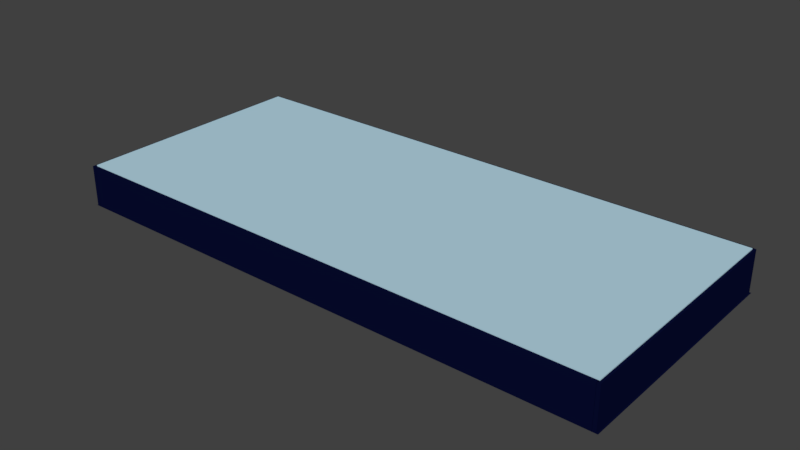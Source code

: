 # Source: playingfield01.blend  (saved by Blender 2.77.0; exported with 4.5.12 LTS)
import bpy
from mathutils import Matrix  # noqa: F401  (used for matrix-valued properties, if any)

bpy.ops.wm.read_factory_settings(use_empty=True)
scene = bpy.context.scene
scene.name = 'Scene'

# ---- collections
col_collection_1 = bpy.data.collections.new('Collection 1'); scene.collection.children.link(col_collection_1)

# ---- materials (node trees are filled in below, after node groups)
mat_glass = bpy.data.materials.new('glass')
mat_glass.alpha_threshold = 0.0
mat_glass.use_transparent_shadow = False
mat_glass.diffuse_color = (0.47, 0.6877, 0.8, 1.0)
mat_glass.roughness = 0.5
mat_bumper = bpy.data.materials.new('bumper')
mat_bumper.alpha_threshold = 0.0
mat_bumper.use_transparent_shadow = False
mat_bumper.diffuse_color = (0.8, 0.0, 0.003595, 1.0)
mat_bumper.specular_color = (0.1946, 0.214, 1.0)
mat_bumper.roughness = 0.5
mat_background = bpy.data.materials.new('background')
mat_background.alpha_threshold = 0.0
mat_background.use_transparent_shadow = False
mat_background.diffuse_color = (0.002312, 0.004076, 0.03106, 1.0)
mat_background.roughness = 0.5
mat_paddle = bpy.data.materials.new('paddle')
mat_paddle.alpha_threshold = 0.0
mat_paddle.use_transparent_shadow = False
mat_paddle.diffuse_color = (0.4792, 0.7322, 0.8, 1.0)
mat_paddle.specular_color = (0.8689, 0.4511, 0.1313)
mat_paddle.roughness = 0.5
mat_ball = bpy.data.materials.new('ball')
mat_ball.alpha_threshold = 0.0
mat_ball.use_transparent_shadow = False
mat_ball.diffuse_color = (0.0316, 0.5876, 0.8, 1.0)
mat_ball.roughness = 0.5

# ---- material node trees

# ---- world
world_world = bpy.data.worlds.new('World'); scene.world = world_world
world_world.color = (0.05088, 0.05088, 0.05088)
world_world.use_sun_shadow = False
world_world.sun_shadow_jitter_overblur = 0.0
world_world.cycles.sampling_method = 'MANUAL'

# ---- meshes
me_cube = bpy.data.meshes.new('Cube')
me_cube.from_pydata([(-13.3, -5.829, -1.0), (-13.3, -5.829, -0.8752), (-13.3, 5.829, -1.0), (-13.3, 5.829, -0.8752), (13.3, -5.829, -1.0), (13.3, -5.829, -0.8752), (13.3, 5.829, -1.0), (13.3, 5.829, -0.8752)], [], [(1, 3, 2, 0), (3, 7, 6, 2), (7, 5, 4, 6), (5, 1, 0, 4), (0, 2, 6, 4), (5, 7, 3, 1)])
me_cube.materials.append(mat_glass)
me_cube.use_remesh_preserve_volume = False
me_cube.use_remesh_preserve_attributes = False
me_cube.use_mirror_vertex_groups = False
me_cube.update()
me_cylinder = bpy.data.meshes.new('Cylinder')
me_cylinder.from_pydata([(-7.268e-08, 0.3183, -0.0002704), (-7.268e-08, 0.3183, 0.5631), (0.1218, 0.294, -0.0002704), (0.1218, 0.294, 0.5631), (0.225, 0.225, -0.0002704), (0.225, 0.225, 0.5631), (0.294, 0.1218, -0.0002704), (0.294, 0.1218, 0.5631), (0.3183, -6.25e-09, -0.0002704), (0.3183, -6.25e-09, 0.5631), (0.294, -0.1218, -0.0002704), (0.294, -0.1218, 0.5631), (0.225, -0.225, -0.0002704), (0.225, -0.225, 0.5631), (0.1218, -0.294, -0.0002704), (0.1218, -0.294, 0.5631), (-2.463e-08, -0.3183, -0.0002704), (-2.463e-08, -0.3183, 0.5631), (-0.1218, -0.294, -0.0002704), (-0.1218, -0.294, 0.5631), (-0.225, -0.225, -0.0002704), (-0.225, -0.225, 0.5631), (-0.294, -0.1218, -0.0002704), (-0.294, -0.1218, 0.5631), (-0.3183, 1.146e-08, -0.0002704), (-0.3183, 1.146e-08, 0.5631), (-0.294, 0.1218, -0.0002704), (-0.294, 0.1218, 0.5631), (-0.225, 0.225, -0.0002704), (-0.225, 0.225, 0.5631), (-0.1218, 0.294, -0.0002704), (-0.1218, 0.294, 0.5631), (-0.1848, 1.079e-08, 1.168), (-0.3415, 1.079e-08, 1.064), (-0.4462, 1.079e-08, 0.9069), (-0.5307, 1.295e-08, 0.5782), (-0.4903, 0.2031, 0.5782), (-0.3753, 0.3753, 0.5782), (-0.1708, 0.07073, 1.168), (-0.3155, 0.1307, 1.064), (-0.4122, 0.1708, 0.9069), (-0.2031, 0.4903, 0.5782), (-0.4903, -0.2031, 0.9069), (-5.887e-08, 0.5307, 0.5782), (0.2031, 0.4903, 0.5782), (-0.1307, 0.1307, 1.168), (-0.2415, 0.2415, 1.064), (-0.3155, 0.3155, 0.9069), (0.3753, 0.3753, 0.5782), (0.4903, 0.2031, 0.5782), (-0.3753, -0.3753, 0.9069), (0.5307, -1.572e-07, 0.5782), (0.4903, -0.2031, 0.5782), (-0.07073, 0.1708, 1.168), (-0.1307, 0.3155, 1.064), (-0.1708, 0.4122, 0.9069), (0.3753, -0.3753, 0.5782), (0.2031, -0.4903, 0.5782), (-0.2031, -0.4903, 0.9069), (-3.499e-07, -0.5307, 0.5782), (-1.364e-07, 0.1848, 1.168), (-1.076e-07, 0.3415, 1.064), (-7.883e-08, 0.4462, 0.9069), (-0.2031, -0.4903, 0.5782), (-0.3753, -0.3753, 0.5782), (-0.4903, -0.2031, 0.5782), (-3.499e-07, -0.5307, 0.9069), (0.07073, 0.1708, 1.168), (0.1307, 0.3155, 1.064), (0.1708, 0.4122, 0.9069), (0.2031, -0.4903, 0.9069), (0.3753, -0.3753, 0.9069), (0.4903, -0.2031, 0.9069), (0.5307, -1.572e-07, 0.9069), (-1.978e-07, -4.078e-08, 1.205), (0.1307, 0.1307, 1.168), (0.2415, 0.2415, 1.064), (0.3155, 0.3155, 0.9069), (0.4903, 0.2031, 0.9069), (0.3753, 0.3753, 0.9069), (0.2031, 0.4903, 0.9069), (-5.887e-08, 0.5307, 0.9069), (0.1708, 0.07073, 1.168), (0.3155, 0.1307, 1.064), (0.4122, 0.1708, 0.9069), (-0.2031, 0.4903, 0.9069), (-0.3753, 0.3753, 0.9069), (-0.4903, 0.2031, 0.9069), (-0.5307, 1.295e-08, 0.9069), (0.1848, -2.432e-08, 1.168), (0.3415, -1.179e-07, 1.064), (0.4462, -1.323e-07, 0.9069), (-0.2819, 1.256e-08, 0.5782), (-0.2604, 0.1079, 0.5782), (-0.1993, 0.1993, 0.5782), (-0.1079, 0.2604, 0.5782), (0.1708, -0.07073, 1.168), (0.3155, -0.1307, 1.064), (0.4122, -0.1708, 0.9069), (-1.159e-07, 0.2819, 0.5782), (0.1079, 0.2604, 0.5782), (0.1993, 0.1993, 0.5782), (0.2604, 0.1079, 0.5782), (0.1307, -0.1307, 1.168), (0.2415, -0.2415, 1.064), (0.3155, -0.3155, 0.9069), (0.2819, -7.781e-08, 0.5782), (0.2604, -0.1079, 0.5782), (0.1993, -0.1993, 0.5782), (0.1079, -0.2604, 0.5782), (0.07073, -0.1708, 1.168), (0.1307, -0.3155, 1.064), (0.1708, -0.4122, 0.9069), (-2.705e-07, -0.2819, 0.5782), (-0.1079, -0.2604, 0.5782), (-0.1993, -0.1993, 0.5782), (-0.2604, -0.1079, 0.5782), (-1.94e-07, -0.1848, 1.168), (-3.091e-07, -0.3415, 1.064), (-3.235e-07, -0.4462, 0.9069), (-0.4122, -0.1708, 0.5782), (-0.3155, -0.3155, 0.5782), (-0.1708, -0.4122, 0.5782), (-3.235e-07, -0.4462, 0.5782), (-0.07073, -0.1708, 1.168), (-0.1307, -0.3155, 1.064), (-0.1708, -0.4122, 0.9069), (0.1708, -0.4122, 0.5782), (0.3155, -0.3155, 0.5782), (0.4122, -0.1708, 0.5782), (0.4462, -1.323e-07, 0.5782), (-0.1307, -0.1307, 1.168), (-0.2415, -0.2415, 1.064), (-0.3155, -0.3155, 0.9069), (0.4122, 0.1708, 0.5782), (0.3155, 0.3155, 0.5782), (0.1708, 0.4122, 0.5782), (-7.883e-08, 0.4462, 0.5782), (-0.1708, -0.07073, 1.168), (-0.3155, -0.1307, 1.064), (-0.4122, -0.1708, 0.9069), (-0.1708, 0.4122, 0.5782), (-0.3155, 0.3155, 0.5782), (-0.4122, 0.1708, 0.5782), (-0.4462, 1.079e-08, 0.5782)], [], [(0, 1, 3, 2), (2, 3, 5, 4), (4, 5, 7, 6), (6, 7, 9, 8), (8, 9, 11, 10), (10, 11, 13, 12), (12, 13, 15, 14), (14, 15, 17, 16), (16, 17, 19, 18), (18, 19, 21, 20), (20, 21, 23, 22), (22, 23, 25, 24), (24, 25, 27, 26), (26, 27, 29, 28), (3, 1, 31, 29, 27, 25, 23, 21, 19, 17, 15, 13, 11, 9, 7, 5), (28, 29, 31, 30), (30, 31, 1, 0), (0, 2, 4, 6, 8, 10, 12, 14, 16, 18, 20, 22, 24, 26, 28, 30), (33, 32, 38, 39), (34, 33, 39, 40), (32, 74, 38), (39, 38, 45, 46), (40, 39, 46, 47), (38, 74, 45), (62, 69, 80, 81), (55, 62, 81, 85), (47, 46, 54, 55), (45, 74, 53), (133, 140, 42, 50), (112, 119, 66, 70), (46, 45, 53, 54), (53, 74, 60), (129, 130, 51, 52), (71, 70, 57, 56), (70, 66, 59, 57), (54, 53, 60, 61), (85, 81, 43, 41), (78, 73, 51, 49), (55, 54, 61, 62), (50, 42, 65, 64), (87, 86, 37, 36), (61, 60, 67, 68), (80, 79, 48, 44), (79, 78, 49, 48), (62, 61, 68, 69), (60, 74, 67), (84, 91, 73, 78), (42, 88, 35, 65), (86, 85, 41, 37), (69, 68, 76, 77), (67, 74, 75), (91, 98, 72, 73), (72, 71, 56, 52), (66, 58, 63, 59), (68, 67, 75, 76), (58, 50, 64, 63), (77, 76, 83, 84), (75, 74, 82), (128, 129, 52, 56), (88, 87, 36, 35), (81, 80, 44, 43), (76, 75, 82, 83), (73, 72, 52, 51), (127, 128, 56, 57), (135, 134, 102, 101), (136, 135, 101, 100), (83, 82, 89, 90), (137, 136, 100, 99), (142, 141, 95, 94), (84, 83, 90, 91), (82, 74, 89), (141, 137, 99, 95), (90, 89, 96, 97), (121, 120, 116, 115), (130, 129, 107, 106), (91, 90, 97, 98), (89, 74, 96), (140, 34, 88, 42), (128, 127, 109, 108), (129, 128, 108, 107), (120, 144, 92, 116), (98, 97, 104, 105), (96, 74, 103), (130, 134, 49, 51), (122, 121, 115, 114), (127, 123, 113, 109), (97, 96, 103, 104), (105, 104, 111, 112), (103, 74, 110), (123, 127, 57, 59), (134, 130, 106, 102), (144, 143, 93, 92), (104, 103, 110, 111), (143, 142, 94, 93), (123, 122, 114, 113), (120, 121, 64, 65), (126, 133, 50, 58), (77, 84, 78, 79), (111, 110, 117, 118), (40, 47, 86, 87), (98, 105, 71, 72), (112, 111, 118, 119), (110, 74, 117), (118, 117, 124, 125), (105, 112, 70, 71), (119, 126, 58, 66), (119, 118, 125, 126), (117, 74, 124), (135, 136, 44, 48), (69, 77, 79, 80), (144, 120, 65, 35), (143, 144, 35, 36), (121, 122, 63, 64), (126, 125, 132, 133), (124, 74, 131), (136, 137, 43, 44), (142, 143, 36, 37), (122, 123, 59, 63), (125, 124, 131, 132), (131, 74, 138), (47, 55, 85, 86), (141, 142, 37, 41), (137, 141, 41, 43), (132, 131, 138, 139), (34, 40, 87, 88), (134, 135, 48, 49), (133, 132, 139, 140), (139, 138, 32, 33), (140, 139, 33, 34), (138, 74, 32)])
me_cylinder.polygons.foreach_set('use_smooth', [True] * 130)
me_cylinder.materials.append(mat_bumper)
me_cylinder.use_remesh_preserve_volume = False
me_cylinder.use_remesh_preserve_attributes = False
me_cylinder.use_mirror_vertex_groups = False
me_cylinder.update()
me_cube_010 = bpy.data.meshes.new('Cube.010')
me_cube_010.from_pydata([(-1.0, -1.0, -1.0), (-1.0, -1.0, 1.0), (-3.767, 1.106, -1.0), (-3.767, 1.106, 1.0), (1.0, -1.0, -1.0), (1.0, -1.0, 1.0), (3.767, 1.106, -1.0), (3.767, 1.106, 1.0)], [], [(1, 3, 2, 0), (3, 7, 6, 2), (7, 5, 4, 6), (5, 1, 0, 4), (0, 2, 6, 4), (5, 7, 3, 1)])
me_cube_010.materials.append(mat_background)
me_cube_010.use_remesh_preserve_volume = False
me_cube_010.use_remesh_preserve_attributes = False
me_cube_010.use_mirror_vertex_groups = False
me_cube_010.update()
me_cube_009 = bpy.data.meshes.new('Cube.009')
me_cube_009.from_pydata([(-1.0, -1.0, -1.0), (-1.0, -1.0, 1.0), (-3.767, 1.106, -1.0), (-3.767, 1.106, 1.0), (1.0, -1.0, -1.0), (1.0, -1.0, 1.0), (3.767, 1.106, -1.0), (3.767, 1.106, 1.0)], [], [(1, 3, 2, 0), (3, 7, 6, 2), (7, 5, 4, 6), (5, 1, 0, 4), (0, 2, 6, 4), (5, 7, 3, 1)])
me_cube_009.materials.append(mat_background)
me_cube_009.use_remesh_preserve_volume = False
me_cube_009.use_remesh_preserve_attributes = False
me_cube_009.use_mirror_vertex_groups = False
me_cube_009.update()
me_cube_008 = bpy.data.meshes.new('Cube.008')
me_cube_008.from_pydata([(-1.0, -1.0, -1.0), (-1.0, -1.0, 1.0), (-1.0, 1.0, -1.0), (-1.0, 1.0, 1.0), (1.0, -1.0, -1.0), (1.0, -1.0, 1.0), (1.0, 1.0, -1.0), (1.0, 1.0, 1.0)], [], [(1, 3, 2, 0), (3, 7, 6, 2), (7, 5, 4, 6), (5, 1, 0, 4), (0, 2, 6, 4), (5, 7, 3, 1)])
me_cube_008.materials.append(mat_background)
me_cube_008.use_remesh_preserve_volume = False
me_cube_008.use_remesh_preserve_attributes = False
me_cube_008.use_mirror_vertex_groups = False
me_cube_008.update()
me_cube_007 = bpy.data.meshes.new('Cube.007')
me_cube_007.from_pydata([(-1.0, -1.0, -1.0), (-1.0, -1.0, 1.0), (-1.0, 1.0, -1.0), (-1.0, 1.0, 1.0), (1.0, -1.0, -1.0), (1.0, -1.0, 1.0), (1.0, 1.0, -1.0), (1.0, 1.0, 1.0)], [], [(1, 3, 2, 0), (3, 7, 6, 2), (7, 5, 4, 6), (5, 1, 0, 4), (0, 2, 6, 4), (5, 7, 3, 1)])
me_cube_007.materials.append(mat_background)
me_cube_007.use_remesh_preserve_volume = False
me_cube_007.use_remesh_preserve_attributes = False
me_cube_007.use_mirror_vertex_groups = False
me_cube_007.update()
me_cube_006 = bpy.data.meshes.new('Cube.006')
me_cube_006.from_pydata([(-1.0, -1.0, -1.0), (-1.0, -1.0, 1.0), (-1.0, 1.0, -1.0), (-1.0, 1.0, 1.0), (1.0, -1.0, -1.0), (1.0, -1.0, 1.0), (1.0, 1.0, -1.0), (1.0, 1.0, 1.0)], [], [(1, 3, 2, 0), (3, 7, 6, 2), (7, 5, 4, 6), (5, 1, 0, 4), (0, 2, 6, 4), (5, 7, 3, 1)])
me_cube_006.materials.append(mat_background)
me_cube_006.use_remesh_preserve_volume = False
me_cube_006.use_remesh_preserve_attributes = False
me_cube_006.use_mirror_vertex_groups = False
me_cube_006.update()
me_cube_005 = bpy.data.meshes.new('Cube.005')
me_cube_005.from_pydata([(-1.0, -1.0, -1.0), (-1.0, -1.0, 1.0), (-1.0, 1.0, -1.0), (-1.0, 1.0, 1.0), (1.0, -1.0, -1.0), (1.0, -1.0, 1.0), (1.0, 1.0, -1.0), (1.0, 1.0, 1.0)], [], [(1, 3, 2, 0), (3, 7, 6, 2), (7, 5, 4, 6), (5, 1, 0, 4), (0, 2, 6, 4), (5, 7, 3, 1)])
me_cube_005.materials.append(mat_background)
me_cube_005.use_remesh_preserve_volume = False
me_cube_005.use_remesh_preserve_attributes = False
me_cube_005.use_mirror_vertex_groups = False
me_cube_005.update()
me_cube_003 = bpy.data.meshes.new('Cube.003')
me_cube_003.from_pydata([(-1.0, -1.0, -1.0), (-1.0, -1.0, 1.0), (-1.0, 1.0, -1.0), (-1.0, 1.0, 1.0), (1.0, -1.0, -1.0), (1.0, -1.0, 1.0), (1.0, 1.0, -1.0), (1.0, 1.0, 1.0)], [], [(1, 3, 2, 0), (3, 7, 6, 2), (7, 5, 4, 6), (5, 1, 0, 4), (0, 2, 6, 4), (5, 7, 3, 1)])
me_cube_003.materials.append(mat_paddle)
me_cube_003.use_remesh_preserve_volume = False
me_cube_003.use_remesh_preserve_attributes = False
me_cube_003.use_mirror_vertex_groups = False
me_cube_003.update()
me_cube_001 = bpy.data.meshes.new('Cube.001')
me_cube_001.from_pydata([(-1.0, -1.0, -1.0), (-1.0, -1.0, 1.0), (-1.0, 1.0, -1.0), (-1.0, 1.0, 1.0), (1.0, -1.0, -1.0), (1.0, -1.0, 1.0), (1.0, 1.0, -1.0), (1.0, 1.0, 1.0)], [], [(1, 3, 2, 0), (3, 7, 6, 2), (7, 5, 4, 6), (5, 1, 0, 4), (0, 2, 6, 4), (5, 7, 3, 1)])
me_cube_001.materials.append(mat_paddle)
me_cube_001.use_remesh_preserve_volume = False
me_cube_001.use_remesh_preserve_attributes = False
me_cube_001.use_mirror_vertex_groups = False
me_cube_001.update()
me_sphere_001 = bpy.data.meshes.new('Sphere.001')
me_sphere_001.from_pydata([(-0.3827, 0.0, 0.9239), (-0.7071, 0.0, 0.7071), (-0.9239, 0.0, 0.3827), (-1.0, 0.0, -4.371e-08), (-0.9239, 0.0, -0.3827), (-0.7071, 0.0, -0.7071), (-0.3827, 0.0, -0.9239), (-0.3536, 0.1464, 0.9239), (-0.6533, 0.2706, 0.7071), (-0.8536, 0.3536, 0.3827), (-0.9239, 0.3827, -4.371e-08), (-0.8536, 0.3536, -0.3827), (-0.6533, 0.2706, -0.7071), (-0.3536, 0.1464, -0.9239), (-0.2706, 0.2706, 0.9239), (-0.5, 0.5, 0.7071), (-0.6533, 0.6533, 0.3827), (-0.7071, 0.7071, -4.371e-08), (-0.6533, 0.6533, -0.3827), (-0.5, 0.5, -0.7071), (-0.2706, 0.2706, -0.9239), (-1.51e-07, 0.0, -1.0), (-0.1464, 0.3536, 0.9239), (-0.2706, 0.6533, 0.7071), (-0.3536, 0.8536, 0.3827), (-0.3827, 0.9239, -4.371e-08), (-0.3536, 0.8536, -0.3827), (-0.2706, 0.6533, -0.7071), (-0.1464, 0.3536, -0.9239), (-1.307e-07, 0.3827, 0.9239), (-7.11e-08, 0.7071, 0.7071), (-1.149e-08, 0.9239, 0.3827), (-1.149e-08, 1.0, -4.371e-08), (-1.149e-08, 0.9239, -0.3827), (-7.11e-08, 0.7071, -0.7071), (-5.62e-08, 0.3827, -0.9239), (0.1464, 0.3536, 0.9239), (0.2706, 0.6533, 0.7071), (0.3536, 0.8536, 0.3827), (0.3827, 0.9239, -4.371e-08), (0.3536, 0.8536, -0.3827), (0.2706, 0.6533, -0.7071), (0.1464, 0.3536, -0.9239), (-2.578e-07, -1.068e-07, 1.0), (0.2706, 0.2706, 0.9239), (0.5, 0.5, 0.7071), (0.6533, 0.6533, 0.3827), (0.7071, 0.7071, -4.371e-08), (0.6533, 0.6533, -0.3827), (0.5, 0.5, -0.7071), (0.2706, 0.2706, -0.9239), (0.3536, 0.1464, 0.9239), (0.6533, 0.2706, 0.7071), (0.8536, 0.3536, 0.3827), (0.9239, 0.3827, -4.371e-08), (0.8536, 0.3536, -0.3827), (0.6533, 0.2706, -0.7071), (0.3536, 0.1464, -0.9239), (0.3827, -7.268e-08, 0.9239), (0.7071, -2.664e-07, 0.7071), (0.9239, -2.962e-07, 0.3827), (1.0, -3.26e-07, -4.371e-08), (0.9239, -2.962e-07, -0.3827), (0.7071, -2.664e-07, -0.7071), (0.3827, -1.621e-07, -0.9239), (0.3536, -0.1464, 0.9239), (0.6533, -0.2706, 0.7071), (0.8536, -0.3536, 0.3827), (0.9239, -0.3827, -4.371e-08), (0.8536, -0.3536, -0.3827), (0.6533, -0.2706, -0.7071), (0.3536, -0.1464, -0.9239), (0.2706, -0.2706, 0.9239), (0.5, -0.5, 0.7071), (0.6533, -0.6533, 0.3827), (0.7071, -0.7071, -4.371e-08), (0.6533, -0.6533, -0.3827), (0.5, -0.5, -0.7071), (0.2706, -0.2706, -0.9239), (0.1464, -0.3536, 0.9239), (0.2706, -0.6533, 0.7071), (0.3536, -0.8536, 0.3827), (0.3827, -0.9239, -4.371e-08), (0.3536, -0.8536, -0.3827), (0.2706, -0.6533, -0.7071), (0.1464, -0.3536, -0.9239), (-2.499e-07, -0.3827, 0.9239), (-4.883e-07, -0.7071, 0.7071), (-5.181e-07, -0.9239, 0.3827), (-6.075e-07, -1.0, -4.371e-08), (-5.181e-07, -0.9239, -0.3827), (-4.883e-07, -0.7071, -0.7071), (-3.393e-07, -0.3827, -0.9239), (-0.1464, -0.3536, 0.9239), (-0.2706, -0.6533, 0.7071), (-0.3536, -0.8536, 0.3827), (-0.3827, -0.9239, -4.371e-08), (-0.3536, -0.8536, -0.3827), (-0.2706, -0.6533, -0.7071), (-0.1464, -0.3536, -0.9239), (-0.2706, -0.2706, 0.9239), (-0.5, -0.5, 0.7071), (-0.6533, -0.6533, 0.3827), (-0.7071, -0.7071, -4.371e-08), (-0.6533, -0.6533, -0.3827), (-0.5, -0.5, -0.7071), (-0.2706, -0.2706, -0.9239), (-0.3536, -0.1464, 0.9239), (-0.6533, -0.2706, 0.7071), (-0.8536, -0.3536, 0.3827), (-0.9239, -0.3827, -4.371e-08), (-0.8536, -0.3536, -0.3827), (-0.6533, -0.2706, -0.7071), (-0.3536, -0.1464, -0.9239)], [], [(2, 1, 8, 9), (0, 43, 7), (21, 6, 13), (5, 4, 11, 12), (3, 2, 9, 10), (1, 0, 7, 8), (6, 5, 12, 13), (4, 3, 10, 11), (12, 11, 18, 19), (10, 9, 16, 17), (8, 7, 14, 15), (13, 12, 19, 20), (11, 10, 17, 18), (9, 8, 15, 16), (7, 43, 14), (21, 13, 20), (20, 19, 27, 28), (18, 17, 25, 26), (16, 15, 23, 24), (14, 43, 22), (21, 20, 28), (19, 18, 26, 27), (17, 16, 24, 25), (15, 14, 22, 23), (26, 25, 32, 33), (24, 23, 30, 31), (22, 43, 29), (21, 28, 35), (27, 26, 33, 34), (25, 24, 31, 32), (23, 22, 29, 30), (28, 27, 34, 35), (21, 35, 42), (34, 33, 40, 41), (32, 31, 38, 39), (30, 29, 36, 37), (35, 34, 41, 42), (33, 32, 39, 40), (31, 30, 37, 38), (29, 43, 36), (39, 38, 46, 47), (37, 36, 44, 45), (42, 41, 49, 50), (40, 39, 47, 48), (38, 37, 45, 46), (36, 43, 44), (21, 42, 50), (41, 40, 48, 49), (50, 49, 56, 57), (48, 47, 54, 55), (46, 45, 52, 53), (44, 43, 51), (21, 50, 57), (49, 48, 55, 56), (47, 46, 53, 54), (45, 44, 51, 52), (53, 52, 59, 60), (51, 43, 58), (21, 57, 64), (56, 55, 62, 63), (54, 53, 60, 61), (52, 51, 58, 59), (57, 56, 63, 64), (55, 54, 61, 62), (21, 64, 71), (63, 62, 69, 70), (61, 60, 67, 68), (59, 58, 65, 66), (64, 63, 70, 71), (62, 61, 68, 69), (60, 59, 66, 67), (58, 43, 65), (66, 65, 72, 73), (71, 70, 77, 78), (69, 68, 75, 76), (67, 66, 73, 74), (65, 43, 72), (21, 71, 78), (70, 69, 76, 77), (68, 67, 74, 75), (78, 77, 84, 85), (76, 75, 82, 83), (74, 73, 80, 81), (72, 43, 79), (21, 78, 85), (77, 76, 83, 84), (75, 74, 81, 82), (73, 72, 79, 80), (79, 43, 86), (21, 85, 92), (84, 83, 90, 91), (82, 81, 88, 89), (80, 79, 86, 87), (85, 84, 91, 92), (83, 82, 89, 90), (81, 80, 87, 88), (91, 90, 97, 98), (89, 88, 95, 96), (87, 86, 93, 94), (92, 91, 98, 99), (90, 89, 96, 97), (88, 87, 94, 95), (86, 43, 93), (21, 92, 99), (99, 98, 105, 106), (97, 96, 103, 104), (95, 94, 101, 102), (93, 43, 100), (21, 99, 106), (98, 97, 104, 105), (96, 95, 102, 103), (94, 93, 100, 101), (104, 103, 110, 111), (102, 101, 108, 109), (100, 43, 107), (21, 106, 113), (105, 104, 111, 112), (103, 102, 109, 110), (101, 100, 107, 108), (106, 105, 112, 113), (21, 113, 6), (112, 111, 4, 5), (110, 109, 2, 3), (108, 107, 0, 1), (113, 112, 5, 6), (111, 110, 3, 4), (109, 108, 1, 2), (107, 43, 0)])
me_sphere_001.polygons.foreach_set('use_smooth', [True] * 128)
me_sphere_001.materials.append(mat_ball)
me_sphere_001.use_remesh_preserve_volume = False
me_sphere_001.use_remesh_preserve_attributes = False
me_sphere_001.use_mirror_vertex_groups = False
me_sphere_001.update()
me_plane = bpy.data.meshes.new('Plane')
me_plane.from_pydata([(-1.0, -1.0, 0.0), (1.0, -1.0, 0.0), (-1.0, 1.0, 0.0), (1.0, 1.0, 0.0)], [], [(0, 1, 3, 2)])
me_plane.materials.append(mat_background)
me_plane.use_remesh_preserve_volume = False
me_plane.use_remesh_preserve_attributes = False
me_plane.use_mirror_vertex_groups = False
me_plane.update()

# ---- objects
ob_glass = bpy.data.objects.new('glass', me_cube)
ob_bumper = bpy.data.objects.new('bumper', me_cylinder)
ob_wall_005 = bpy.data.objects.new('wall.005', me_cube_010)
ob_wall_004 = bpy.data.objects.new('wall.004', me_cube_009)
ob_wall_003 = bpy.data.objects.new('wall.003', me_cube_008)
ob_wall_002 = bpy.data.objects.new('wall.002', me_cube_007)
ob_wall_001 = bpy.data.objects.new('wall.001', me_cube_006)
ob_wall = bpy.data.objects.new('wall', me_cube_005)
ob_paddle02 = bpy.data.objects.new('paddle02', me_cube_003)
ob_paddle01 = bpy.data.objects.new('paddle01', me_cube_001)
ob_ball = bpy.data.objects.new('ball', me_sphere_001)
ob_background = bpy.data.objects.new('background', me_plane)

# ---- transforms, parenting, visibility, modifiers, constraints
ob_glass.location = (0.0, 0.0, 2.919)
ob_glass.lineart.crease_threshold = 0.0
ob_bumper.location = (-4.025, 0.0, 0.0)
ob_bumper.lineart.crease_threshold = 0.0
ob_wall_005.location = (0.0, -4.755, 0.9748)
ob_wall_005.rotation_euler = (0.0, -0.0, 3.142)
ob_wall_005.lineart.crease_threshold = 0.0
ob_wall_004.location = (0.0, 4.755, 0.9748)
ob_wall_004.lineart.crease_threshold = 0.0
ob_wall_003.location = (0.002988, -5.851, 0.9886)
ob_wall_003.rotation_euler = (0.0, -0.0, 1.571)
ob_wall_003.scale = (0.08435, 13.27, 1.0)
ob_wall_003.lineart.crease_threshold = 0.0
ob_wall_002.location = (0.002988, 5.887, 0.9886)
ob_wall_002.rotation_euler = (0.0, -0.0, 1.571)
ob_wall_002.scale = (0.08435, 13.27, 1.0)
ob_wall_002.lineart.crease_threshold = 0.0
ob_wall_001.location = (13.33, 0.0, 0.9886)
ob_wall_001.scale = (0.08435, 5.955, 1.0)
ob_wall_001.lineart.crease_threshold = 0.0
ob_wall.location = (-13.36, 0.0, 0.9886)
ob_wall.scale = (0.08435, 5.955, 1.0)
ob_wall.lineart.crease_threshold = 0.0
ob_paddle02.location = (11.51, 0.0, 0.8913)
ob_paddle02.rotation_euler = (0.0, -0.0, 1.571)
ob_paddle02.scale = (1.0, 0.1033, 0.5238)
ob_paddle02.lineart.crease_threshold = 0.0
ob_paddle01.location = (-11.44, 0.0, 0.8913)
ob_paddle01.rotation_euler = (0.0, -0.0, 1.571)
ob_paddle01.scale = (1.0, 0.1033, 0.5238)
ob_paddle01.lineart.crease_threshold = 0.0
ob_ball.location = (0.0, 0.0, 1.068)
ob_ball.rotation_euler = (0.0, -0.0, 1.571)
ob_ball.scale = (0.3898, 0.3898, 0.3898)
ob_ball.lineart.crease_threshold = 0.0
ob_background.location = (0.0, 0.0, 0.0)
ob_background.rotation_euler = (0.0, -0.0, 1.571)
ob_background.scale = (5.976, 13.49, 1.349)
ob_background.lineart.crease_threshold = 0.0

# ---- collection membership
col_collection_1.objects.link(ob_glass)
col_collection_1.objects.link(ob_bumper)
col_collection_1.objects.link(ob_wall_005)
col_collection_1.objects.link(ob_wall_004)
col_collection_1.objects.link(ob_wall_003)
col_collection_1.objects.link(ob_wall_002)
col_collection_1.objects.link(ob_wall_001)
col_collection_1.objects.link(ob_wall)
col_collection_1.objects.link(ob_paddle02)
col_collection_1.objects.link(ob_paddle01)
col_collection_1.objects.link(ob_ball)
col_collection_1.objects.link(ob_background)

# ---- scene / render settings (as saved in the file)
scene.frame_start = 1; scene.frame_end = 250; scene.frame_set(1)
scene.render.engine = 'BLENDER_EEVEE_NEXT'
scene.render.resolution_percentage = 50
scene.render.dither_intensity = 0.0
scene.cycles.use_denoising = False
scene.cycles.samples = 128
scene.cycles.sampling_pattern = 'TABULATED_SOBOL'
scene.cycles.light_sampling_threshold = 0.0
scene.cycles.use_adaptive_sampling = False
scene.cycles.use_light_tree = False
scene.cycles.blur_glossy = 0.0
scene.cycles.sample_clamp_indirect = 0.0
scene.view_settings.view_transform = 'Standard'
bpy.context.view_layer.update()

# ---- added for rendering (the .blend has no active camera and no usable light): camera, sun
cam_auto = bpy.data.cameras.new('AutoCamera')
cam_auto.lens = 50.0
cam_auto.sensor_width = 36.0
cam_auto.clip_end = 1000.0
ob_auto_camera = bpy.data.objects.new('AutoCamera', cam_auto)
scene.collection.objects.link(ob_auto_camera)
ob_auto_camera.location = (27.363, -32.8356, 22.8998)
ob_auto_camera.rotation_euler = (1.09748, -7.21219e-08, 0.694738)
scene.camera = ob_auto_camera
light_auto_sun = bpy.data.lights.new('AutoSun', 'SUN')
light_auto_sun.energy = 3.0
light_auto_sun.angle = 0.0523599
ob_auto_sun = bpy.data.objects.new('AutoSun', light_auto_sun)
scene.collection.objects.link(ob_auto_sun)
ob_auto_sun.rotation_euler = (0.872665, 0.174533, 0.523599)
bpy.context.view_layer.update()
